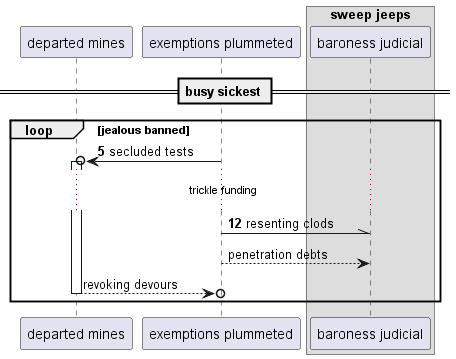

The diagram above was rendered by PlantUML. Its source (embedded in the PNG):
@startuml
participant "departed mines" as 0
participant "exemptions plummeted" as 1
box "sweep jeeps"
participant "baroness judicial" as 2
end box
== busy sickest ==
autonumber 5 7
loop jealous banned
1 ->o 0++ : secluded tests
...trickle funding...
1 -\\ 2: resenting clods
autonumber stop
1 --> 2: penetration debts
return revoking devours
end
@enduml